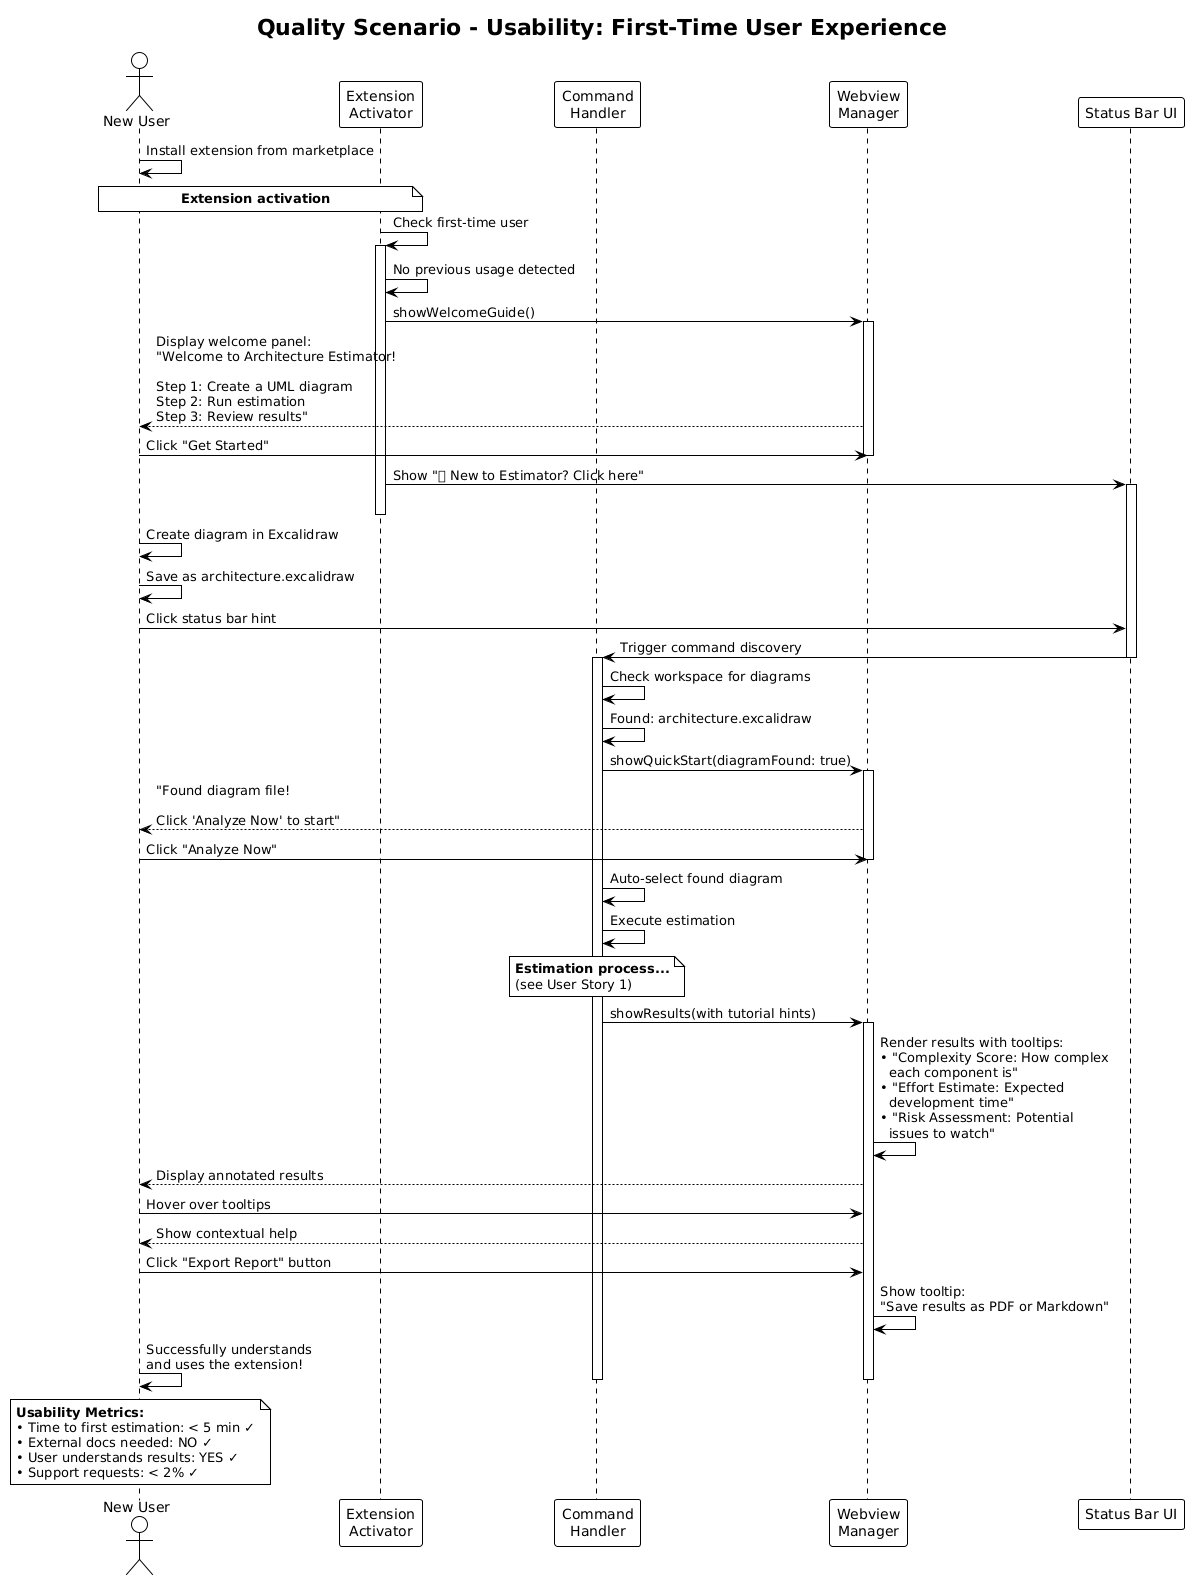

The diagram above was rendered by PlantUML. Its source (embedded in the PNG):
@startuml
!theme plain
skinparam backgroundColor #FFFFFF

title Quality Scenario - Usability: First-Time User Experience

actor "New User" as User
participant "Extension\nActivator" as Activator
participant "Command\nHandler" as CMD
participant "Webview\nManager" as Webview
participant "Status Bar UI" as StatusBar

User -> User: Install extension from marketplace

note over User, Activator
  **Extension activation**
end note

Activator -> Activator: Check first-time user
activate Activator
Activator -> Activator: No previous usage detected

Activator -> Webview: showWelcomeGuide()
activate Webview
Webview --> User: Display welcome panel:\n"Welcome to Architecture Estimator!\n\nStep 1: Create a UML diagram\nStep 2: Run estimation\nStep 3: Review results"
User -> Webview: Click "Get Started"
deactivate Webview

Activator -> StatusBar: Show "👋 New to Estimator? Click here"
activate StatusBar
deactivate Activator

User -> User: Create diagram in Excalidraw
User -> User: Save as architecture.excalidraw

User -> StatusBar: Click status bar hint
StatusBar -> CMD: Trigger command discovery
deactivate StatusBar

activate CMD
CMD -> CMD: Check workspace for diagrams
CMD -> CMD: Found: architecture.excalidraw

CMD -> Webview: showQuickStart(diagramFound: true)
activate Webview
Webview --> User: "Found diagram file!\n\nClick 'Analyze Now' to start"
User -> Webview: Click "Analyze Now"
deactivate Webview

CMD -> CMD: Auto-select found diagram
CMD -> CMD: Execute estimation

note over CMD
  **Estimation process...**
  (see User Story 1)
end note

CMD -> Webview: showResults(with tutorial hints)
activate Webview

Webview -> Webview: Render results with tooltips:\n• "Complexity Score: How complex\n  each component is"\n• "Effort Estimate: Expected\n  development time"\n• "Risk Assessment: Potential\n  issues to watch"

Webview --> User: Display annotated results
User -> Webview: Hover over tooltips
Webview --> User: Show contextual help

User -> Webview: Click "Export Report" button
Webview -> Webview: Show tooltip:\n"Save results as PDF or Markdown"

User -> User: Successfully understands\nand uses the extension!
deactivate Webview
deactivate CMD

note over User
  **Usability Metrics:**
  • Time to first estimation: < 5 min ✓
  • External docs needed: NO ✓
  • User understands results: YES ✓
  • Support requests: < 2% ✓
end note

@enduml